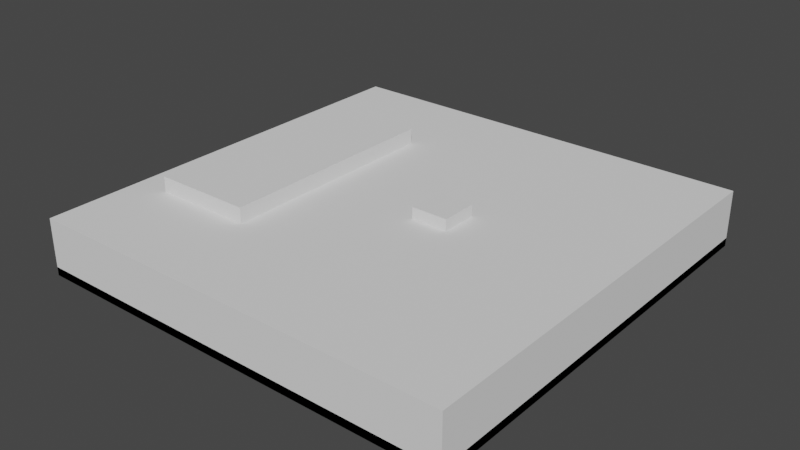 # Source: 3Dmodeling_black.blend  (saved by Blender 3.0.42; exported with 4.5.12 LTS)
import bpy
from mathutils import Matrix  # noqa: F401  (used for matrix-valued properties, if any)

bpy.ops.wm.read_factory_settings(use_empty=True)
scene = bpy.context.scene
scene.name = 'Scene'

# ---- collections
col_collection = bpy.data.collections.new('Collection'); scene.collection.children.link(col_collection)
col_atm = bpy.data.collections.new('ATM'); col_collection.children.link(col_atm)
col_skyscrapper = bpy.data.collections.new('Skyscrapper'); col_collection.children.link(col_skyscrapper)
col_flat = bpy.data.collections.new('Flat'); col_collection.children.link(col_flat)
col_house = bpy.data.collections.new('House'); col_collection.children.link(col_house)

# ---- world
world_world = bpy.data.worlds.new('World'); scene.world = world_world
world_world.use_nodes = True; world_world.node_tree.nodes.clear()
_N = world_world.node_tree.nodes; _L = world_world.node_tree.links
n0 = _N.new('ShaderNodeOutputWorld'); n0.name = 'World Output'; n0.location = (300, 300)
n1 = _N.new('ShaderNodeBackground'); n1.name = 'Background'; n1.location = (10, 300)
n1.inputs[0].default_value = (0.05088, 0.05088, 0.05088, 1.0)
_L.new(n1.outputs[0], n0.inputs[0])
n0.is_active_output = True
world_world.color = (0.05088, 0.05088, 0.05088)
world_world.use_sun_shadow = False
world_world.sun_shadow_jitter_overblur = 0.0

# ---- meshes
me_cube_001 = bpy.data.meshes.new('Cube.001')
me_cube_001.from_pydata([(-1.0, -1.0, 0.0), (-1.0, -1.0, 0.2628), (-1.0, 1.0, 0.0), (-1.0, 1.0, 0.2628), (1.0, -1.0, 0.0), (1.0, -1.0, 0.2628), (1.0, 1.0, 0.0), (1.0, 1.0, 0.2628), (-1.0, 0.0, 0.0), (-1.0, 0.0, 0.2628), (0.0, 1.0, 0.0), (0.0, 1.0, 0.2628), (1.0, 0.0, 0.0), (1.0, 0.0, 0.2628), (0.0, -1.0, 0.0), (0.0, -1.0, 0.2628), (0.0, 0.0, 0.2628), (0.0, 0.0, 0.0), (-0.12, -0.12, 0.2628), (-0.88, -0.12, 0.2628), (-0.88, -0.88, 0.2628), (-0.12, -0.88, 0.2628), (0.88, -0.12, 0.2628), (0.12, -0.12, 0.2628), (0.12, -0.88, 0.2628), (0.88, -0.88, 0.2628), (0.88, 0.88, 0.2628), (0.12, 0.88, 0.2628), (0.12, 0.12, 0.2628), (0.88, 0.12, 0.2628), (-0.12, 0.88, 0.2628), (-0.88, 0.88, 0.2628), (-0.88, 0.12, 0.2628), (-0.12, 0.12, 0.2628)], [], [(8, 9, 3, 2), (10, 11, 7, 6), (12, 13, 5, 4), (14, 15, 1, 0), (17, 12, 4, 14), (18, 19, 20, 21), (22, 23, 24, 25), (26, 27, 28, 29), (30, 31, 32, 33), (8, 17, 14, 0), (2, 10, 17, 8), (10, 6, 12, 17), (4, 5, 15, 14), (6, 7, 13, 12), (2, 3, 11, 10), (0, 1, 9, 8), (16, 9, 19, 18), (9, 1, 20, 19), (1, 15, 21, 20), (15, 16, 18, 21), (13, 16, 23, 22), (16, 15, 24, 23), (15, 5, 25, 24), (5, 13, 22, 25), (7, 11, 27, 26), (11, 16, 28, 27), (16, 13, 29, 28), (13, 7, 26, 29), (11, 3, 31, 30), (3, 9, 32, 31), (9, 16, 33, 32), (16, 11, 30, 33)])
_uv = me_cube_001.uv_layers.new(name='UVMap')
_uv.uv.foreach_set('vector', [0.375, 0.125, 0.625, 0.125, 0.625, 0.25, 0.375, 0.25, 0.375, 0.375, 0.625, 0.375, 0.625, 0.5, 0.375, 0.5, 0.375, 0.625, 0.625, 0.625, 0.625, 0.75, 0.375, 0.75, 0.375, 0.875, 0.625, 0.875, 0.625, 1.0, 0.375, 1.0, 0.25, 0.625, 0.375, 0.625, 0.375, 0.75, 0.25, 0.75, 0.765, 0.64, 0.86, 0.64, 0.86, 0.735, 0.765, 0.735, 0.64, 0.64, 0.735, 0.64, 0.735, 0.735, 0.64, 0.735, 0.64, 0.515, 0.735, 0.515, 0.735, 0.61, 0.64, 0.61, 0.765, 0.515, 0.86, 0.515, 0.86, 0.61, 0.765, 0.61, 0.125, 0.625, 0.25, 0.625, 0.25, 0.75, 0.125, 0.75, 0.125, 0.5, 0.25, 0.5, 0.25, 0.625, 0.125, 0.625, 0.25, 0.5, 0.375, 0.5, 0.375, 0.625, 0.25, 0.625, 0.375, 0.75, 0.625, 0.75, 0.625, 0.875, 0.375, 0.875, 0.375, 0.5, 0.625, 0.5, 0.625, 0.625, 0.375, 0.625, 0.375, 0.25, 0.625, 0.25, 0.625, 0.375, 0.375, 0.375, 0.375, 0.0, 0.625, 0.0, 0.625, 0.125, 0.375, 0.125, 0.75, 0.625, 0.875, 0.625, 0.86, 0.64, 0.765, 0.64, 0.875, 0.625, 0.875, 0.75, 0.86, 0.735, 0.86, 0.64, 0.875, 0.75, 0.75, 0.75, 0.765, 0.735, 0.86, 0.735, 0.75, 0.75, 0.75, 0.625, 0.765, 0.64, 0.765, 0.735, 0.625, 0.625, 0.75, 0.625, 0.735, 0.64, 0.64, 0.64, 0.75, 0.625, 0.75, 0.75, 0.735, 0.735, 0.735, 0.64, 0.75, 0.75, 0.625, 0.75, 0.64, 0.735, 0.735, 0.735, 0.625, 0.75, 0.625, 0.625, 0.64, 0.64, 0.64, 0.735, 0.625, 0.5, 0.75, 0.5, 0.735, 0.515, 0.64, 0.515, 0.75, 0.5, 0.75, 0.625, 0.735, 0.61, 0.735, 0.515, 0.75, 0.625, 0.625, 0.625, 0.64, 0.61, 0.735, 0.61, 0.625, 0.625, 0.625, 0.5, 0.64, 0.515, 0.64, 0.61, 0.75, 0.5, 0.875, 0.5, 0.86, 0.515, 0.765, 0.515, 0.875, 0.5, 0.875, 0.625, 0.86, 0.61, 0.86, 0.515, 0.875, 0.625, 0.75, 0.625, 0.765, 0.61, 0.86, 0.61, 0.75, 0.625, 0.75, 0.5, 0.765, 0.515, 0.765, 0.61])
me_cube_001.use_remesh_fix_poles = True
me_cube_001.use_remesh_preserve_attributes = False
me_cube_001.update()
me_cube_002 = bpy.data.meshes.new('Cube.002')
me_cube_002.from_pydata([(-1.0, -1.0, 0.0), (-1.0, -1.0, 0.0387), (-1.0, 1.0, 0.0), (-1.0, 1.0, 0.0387), (1.0, -1.0, 0.0), (1.0, -1.0, 0.0387), (1.0, 1.0, 0.0), (1.0, 1.0, 0.0387), (0.1232, -0.071, 0.0387), (0.1232, -0.071, 0.316), (0.1232, 0.0995, 0.0387), (0.1232, 0.0995, 0.316), (0.2937, -0.071, 0.0387), (0.2937, -0.071, 0.316), (0.2937, 0.0995, 0.0387), (0.2937, 0.0995, 0.316)], [], [(0, 1, 3, 2), (2, 3, 7, 6), (6, 7, 5, 4), (4, 5, 1, 0), (2, 6, 4, 0), (7, 3, 1, 5), (8, 9, 11, 10), (10, 11, 15, 14), (14, 15, 13, 12), (12, 13, 9, 8), (10, 14, 12, 8), (15, 11, 9, 13)])
_uv = me_cube_002.uv_layers.new(name='UVMap')
_uv.uv.foreach_set('vector', [0.375, 0.0, 0.625, 0.0, 0.625, 0.25, 0.375, 0.25, 0.375, 0.25, 0.625, 0.25, 0.625, 0.5, 0.375, 0.5, 0.375, 0.5, 0.625, 0.5, 0.625, 0.75, 0.375, 0.75, 0.375, 0.75, 0.625, 0.75, 0.625, 1.0, 0.375, 1.0, 0.125, 0.5, 0.375, 0.5, 0.375, 0.75, 0.125, 0.75, 0.625, 0.5, 0.875, 0.5, 0.875, 0.75, 0.625, 0.75, 0.375, 0.0, 0.625, 0.0, 0.625, 0.25, 0.375, 0.25, 0.375, 0.25, 0.625, 0.25, 0.625, 0.5, 0.375, 0.5, 0.375, 0.5, 0.625, 0.5, 0.625, 0.75, 0.375, 0.75, 0.375, 0.75, 0.625, 0.75, 0.625, 1.0, 0.375, 1.0, 0.125, 0.5, 0.375, 0.5, 0.375, 0.75, 0.125, 0.75, 0.625, 0.5, 0.875, 0.5, 0.875, 0.75, 0.625, 0.75])
me_cube_002.use_remesh_fix_poles = True
me_cube_002.use_remesh_preserve_attributes = False
me_cube_002.update()
me_cube_003 = bpy.data.meshes.new('Cube.003')
me_cube_003.from_pydata([(-0.3487, -0.5355, -0.09069), (-0.3487, -0.5355, 0.2045), (-0.3487, 0.5355, -0.09069), (-0.3487, 0.5355, 0.2045), (0.1147, -0.5355, -0.09069), (0.1147, -0.5355, 0.2045), (0.1147, 0.5355, -0.09069), (0.1147, 0.5355, 0.2045)], [], [(0, 1, 3, 2), (2, 3, 7, 6), (6, 7, 5, 4), (4, 5, 1, 0), (2, 6, 4, 0), (7, 3, 1, 5)])
_uv = me_cube_003.uv_layers.new(name='UVMap')
_uv.uv.foreach_set('vector', [0.375, 0.0, 0.625, 0.0, 0.625, 0.25, 0.375, 0.25, 0.375, 0.25, 0.625, 0.25, 0.625, 0.5, 0.375, 0.5, 0.375, 0.5, 0.625, 0.5, 0.625, 0.75, 0.375, 0.75, 0.375, 0.75, 0.625, 0.75, 0.625, 1.0, 0.375, 1.0, 0.125, 0.5, 0.375, 0.5, 0.375, 0.75, 0.125, 0.75, 0.625, 0.5, 0.875, 0.5, 0.875, 0.75, 0.625, 0.75])
me_cube_003.use_remesh_fix_poles = True
me_cube_003.use_remesh_preserve_attributes = False
me_cube_003.update()

# ---- objects
ob_cube = bpy.data.objects.new('Cube', me_cube_001)
ob_cube_001 = bpy.data.objects.new('Cube.001', me_cube_002)
ob_cube_002 = bpy.data.objects.new('Cube.002', me_cube_003)

# ---- transforms, parenting, visibility, modifiers, constraints
ob_cube.location = (0.0, 0.0, 0.0)
ob_cube_001.location = (0.0, 0.0, 0.0)
ob_cube_002.location = (-0.4877, -0.005014, 0.1294)

# ---- collection membership
col_collection.objects.link(ob_cube)
col_atm.objects.link(ob_cube_001)
col_atm.objects.link(ob_cube_002)

# ---- scene / render settings (as saved in the file)
scene.frame_start = 1; scene.frame_end = 250; scene.frame_set(1)
scene.render.engine = 'BLENDER_EEVEE_NEXT'
scene.cycles.sampling_pattern = 'TABULATED_SOBOL'
scene.cycles.use_light_tree = False
scene.view_settings.view_transform = 'Filmic'
bpy.context.view_layer.update()

# ---- added for rendering (the .blend has no active camera and no usable light): camera, sun
cam_auto = bpy.data.cameras.new('AutoCamera')
cam_auto.lens = 50.0
cam_auto.sensor_width = 36.0
cam_auto.clip_end = 1000.0
ob_auto_camera = bpy.data.objects.new('AutoCamera', cam_auto)
scene.collection.objects.link(ob_auto_camera)
ob_auto_camera.location = (2.6351, -3.16213, 2.27504)
ob_auto_camera.rotation_euler = (1.09748, -7.21219e-08, 0.694738)
scene.camera = ob_auto_camera
light_auto_sun = bpy.data.lights.new('AutoSun', 'SUN')
light_auto_sun.energy = 3.0
light_auto_sun.angle = 0.0523599
ob_auto_sun = bpy.data.objects.new('AutoSun', light_auto_sun)
scene.collection.objects.link(ob_auto_sun)
ob_auto_sun.rotation_euler = (0.872665, 0.174533, 0.523599)
bpy.context.view_layer.update()
